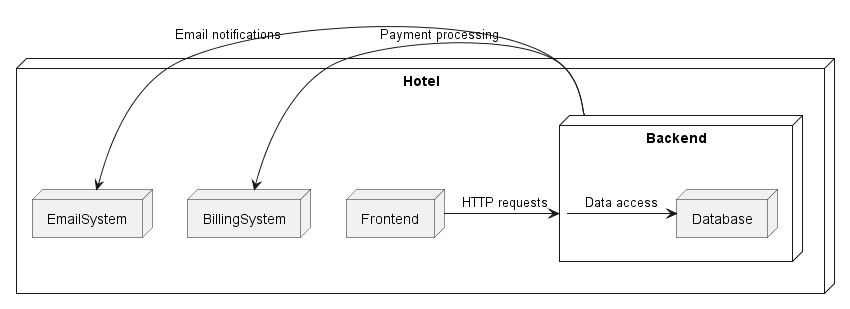

The diagram above was rendered by PlantUML. Its source (embedded in the PNG):
@startuml
node Hotel {
    node Frontend
    node Backend {
        node Database
    }
    node BillingSystem
    node EmailSystem
}

Frontend -> Backend : HTTP requests
Backend -> Database : Data access
Backend -> BillingSystem : Payment processing
Backend -> EmailSystem : Email notifications
@enduml